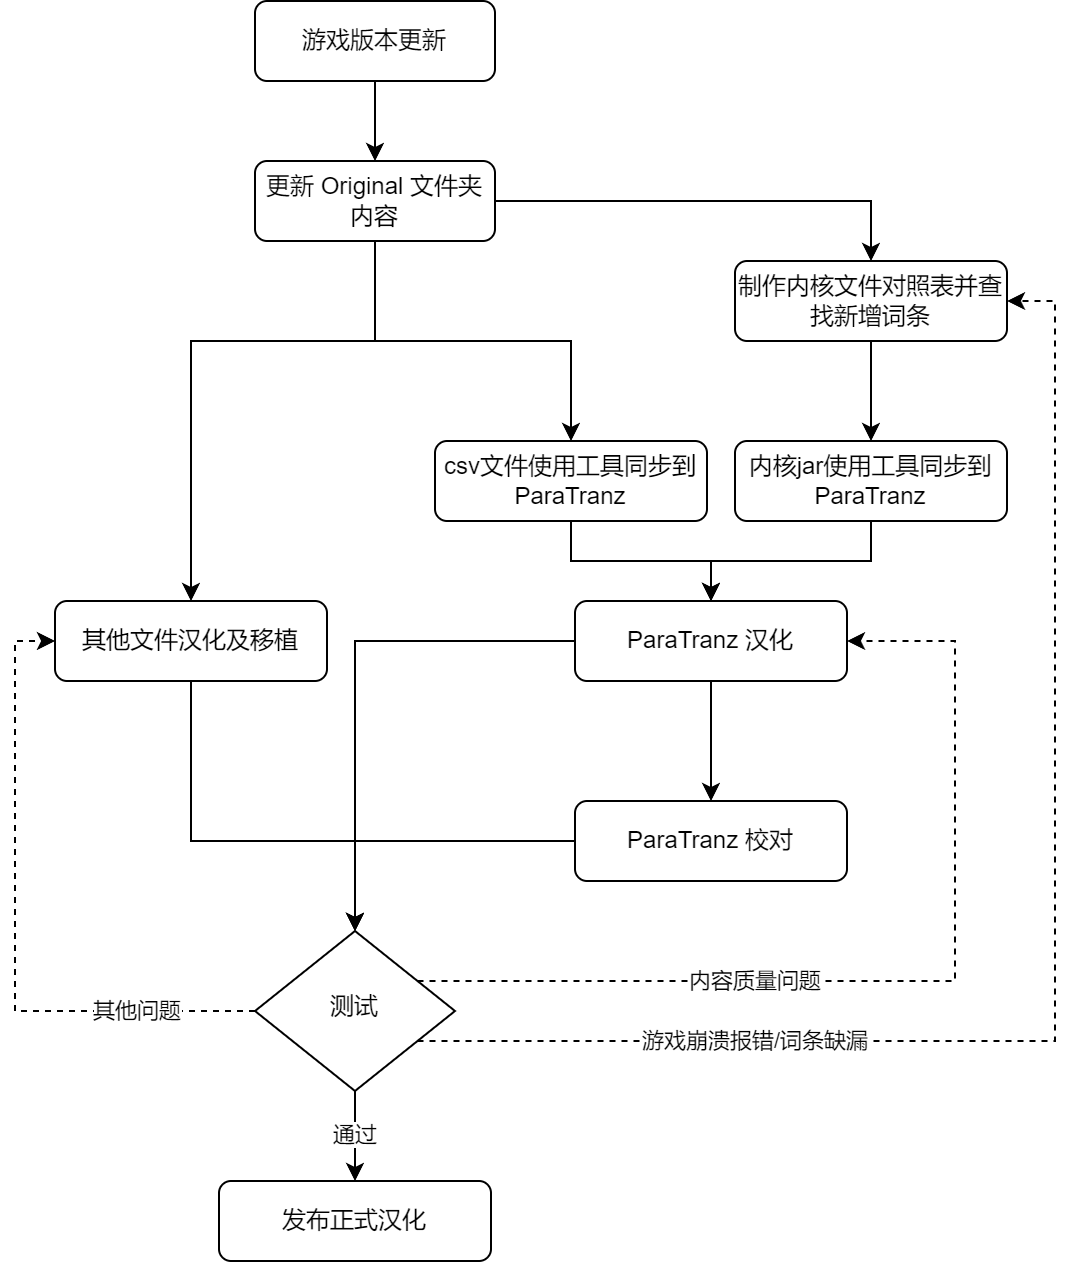

The diagram above was exported from draw.io. Its source (the exported page's mxGraphModel, read from the mxfile embedded in the PNG):
<mxGraphModel dx="744" dy="433" grid="1" gridSize="10" guides="1" tooltips="1" connect="1" arrows="1" fold="1" page="1" pageScale="1" pageWidth="827" pageHeight="1169" math="0" shadow="0">
  <root>
    <mxCell id="WIyWlLk6GJQsqaUBKTNV-0" />
    <mxCell id="WIyWlLk6GJQsqaUBKTNV-1" parent="WIyWlLk6GJQsqaUBKTNV-0" />
    <mxCell id="len52TpWG3xVsXUbDwFH-1" style="edgeStyle=orthogonalEdgeStyle;rounded=0;orthogonalLoop=1;jettySize=auto;html=1;" edge="1" parent="WIyWlLk6GJQsqaUBKTNV-1" source="WIyWlLk6GJQsqaUBKTNV-3" target="len52TpWG3xVsXUbDwFH-0">
      <mxGeometry relative="1" as="geometry" />
    </mxCell>
    <mxCell id="WIyWlLk6GJQsqaUBKTNV-3" value="游戏版本更新" style="rounded=1;whiteSpace=wrap;html=1;fontSize=12;glass=0;strokeWidth=1;shadow=0;" parent="WIyWlLk6GJQsqaUBKTNV-1" vertex="1">
      <mxGeometry x="150" y="80" width="120" height="40" as="geometry" />
    </mxCell>
    <mxCell id="len52TpWG3xVsXUbDwFH-16" style="edgeStyle=orthogonalEdgeStyle;rounded=0;orthogonalLoop=1;jettySize=auto;html=1;entryX=0;entryY=0.5;entryDx=0;entryDy=0;dashed=1;" edge="1" parent="WIyWlLk6GJQsqaUBKTNV-1" source="WIyWlLk6GJQsqaUBKTNV-6" target="len52TpWG3xVsXUbDwFH-11">
      <mxGeometry relative="1" as="geometry">
        <Array as="points">
          <mxPoint x="30" y="585" />
          <mxPoint x="30" y="400" />
        </Array>
      </mxGeometry>
    </mxCell>
    <mxCell id="len52TpWG3xVsXUbDwFH-24" value="其他问题" style="edgeLabel;html=1;align=center;verticalAlign=middle;resizable=0;points=[];" vertex="1" connectable="0" parent="len52TpWG3xVsXUbDwFH-16">
      <mxGeometry x="-0.635" relative="1" as="geometry">
        <mxPoint as="offset" />
      </mxGeometry>
    </mxCell>
    <mxCell id="len52TpWG3xVsXUbDwFH-22" value="游戏崩溃报错/词条缺漏" style="edgeStyle=orthogonalEdgeStyle;rounded=0;orthogonalLoop=1;jettySize=auto;html=1;dashed=1;" edge="1" parent="WIyWlLk6GJQsqaUBKTNV-1" source="WIyWlLk6GJQsqaUBKTNV-6" target="len52TpWG3xVsXUbDwFH-3">
      <mxGeometry x="-0.5265" relative="1" as="geometry">
        <Array as="points">
          <mxPoint x="550" y="600" />
          <mxPoint x="550" y="230" />
        </Array>
        <mxPoint as="offset" />
      </mxGeometry>
    </mxCell>
    <mxCell id="len52TpWG3xVsXUbDwFH-23" value="内容质量问题" style="edgeStyle=orthogonalEdgeStyle;rounded=0;orthogonalLoop=1;jettySize=auto;html=1;dashed=1;" edge="1" parent="WIyWlLk6GJQsqaUBKTNV-1" source="WIyWlLk6GJQsqaUBKTNV-6" target="len52TpWG3xVsXUbDwFH-7">
      <mxGeometry x="-0.3151" relative="1" as="geometry">
        <Array as="points">
          <mxPoint x="500" y="570" />
          <mxPoint x="500" y="400" />
        </Array>
        <mxPoint as="offset" />
      </mxGeometry>
    </mxCell>
    <mxCell id="len52TpWG3xVsXUbDwFH-26" value="通过" style="edgeStyle=orthogonalEdgeStyle;rounded=0;orthogonalLoop=1;jettySize=auto;html=1;" edge="1" parent="WIyWlLk6GJQsqaUBKTNV-1" source="WIyWlLk6GJQsqaUBKTNV-6" target="len52TpWG3xVsXUbDwFH-25">
      <mxGeometry relative="1" as="geometry" />
    </mxCell>
    <mxCell id="WIyWlLk6GJQsqaUBKTNV-6" value="测试" style="rhombus;whiteSpace=wrap;html=1;shadow=0;fontFamily=Helvetica;fontSize=12;align=center;strokeWidth=1;spacing=6;spacingTop=-4;" parent="WIyWlLk6GJQsqaUBKTNV-1" vertex="1">
      <mxGeometry x="150" y="545" width="100" height="80" as="geometry" />
    </mxCell>
    <mxCell id="len52TpWG3xVsXUbDwFH-4" style="edgeStyle=orthogonalEdgeStyle;rounded=0;orthogonalLoop=1;jettySize=auto;html=1;" edge="1" parent="WIyWlLk6GJQsqaUBKTNV-1" source="len52TpWG3xVsXUbDwFH-0" target="len52TpWG3xVsXUbDwFH-3">
      <mxGeometry relative="1" as="geometry" />
    </mxCell>
    <mxCell id="len52TpWG3xVsXUbDwFH-6" style="edgeStyle=orthogonalEdgeStyle;rounded=0;orthogonalLoop=1;jettySize=auto;html=1;" edge="1" parent="WIyWlLk6GJQsqaUBKTNV-1" source="len52TpWG3xVsXUbDwFH-0" target="len52TpWG3xVsXUbDwFH-2">
      <mxGeometry relative="1" as="geometry" />
    </mxCell>
    <mxCell id="len52TpWG3xVsXUbDwFH-12" style="edgeStyle=orthogonalEdgeStyle;rounded=0;orthogonalLoop=1;jettySize=auto;html=1;" edge="1" parent="WIyWlLk6GJQsqaUBKTNV-1" source="len52TpWG3xVsXUbDwFH-0" target="len52TpWG3xVsXUbDwFH-11">
      <mxGeometry relative="1" as="geometry">
        <Array as="points">
          <mxPoint x="210" y="250" />
          <mxPoint x="118" y="250" />
        </Array>
      </mxGeometry>
    </mxCell>
    <mxCell id="len52TpWG3xVsXUbDwFH-0" value="更新 Original 文件夹内容" style="rounded=1;whiteSpace=wrap;html=1;fontSize=12;glass=0;strokeWidth=1;shadow=0;" vertex="1" parent="WIyWlLk6GJQsqaUBKTNV-1">
      <mxGeometry x="150" y="160" width="120" height="40" as="geometry" />
    </mxCell>
    <mxCell id="len52TpWG3xVsXUbDwFH-9" style="edgeStyle=orthogonalEdgeStyle;rounded=0;orthogonalLoop=1;jettySize=auto;html=1;" edge="1" parent="WIyWlLk6GJQsqaUBKTNV-1" source="len52TpWG3xVsXUbDwFH-2" target="len52TpWG3xVsXUbDwFH-7">
      <mxGeometry relative="1" as="geometry" />
    </mxCell>
    <mxCell id="len52TpWG3xVsXUbDwFH-2" value="csv文件使用工具同步到 ParaTranz" style="rounded=1;whiteSpace=wrap;html=1;fontSize=12;glass=0;strokeWidth=1;shadow=0;" vertex="1" parent="WIyWlLk6GJQsqaUBKTNV-1">
      <mxGeometry x="240" y="300" width="136" height="40" as="geometry" />
    </mxCell>
    <mxCell id="len52TpWG3xVsXUbDwFH-20" style="edgeStyle=orthogonalEdgeStyle;rounded=0;orthogonalLoop=1;jettySize=auto;html=1;" edge="1" parent="WIyWlLk6GJQsqaUBKTNV-1" source="len52TpWG3xVsXUbDwFH-3" target="len52TpWG3xVsXUbDwFH-19">
      <mxGeometry relative="1" as="geometry" />
    </mxCell>
    <mxCell id="len52TpWG3xVsXUbDwFH-3" value="制作内核文件对照表并查找新增词条" style="rounded=1;whiteSpace=wrap;html=1;fontSize=12;glass=0;strokeWidth=1;shadow=0;" vertex="1" parent="WIyWlLk6GJQsqaUBKTNV-1">
      <mxGeometry x="390" y="210" width="136" height="40" as="geometry" />
    </mxCell>
    <mxCell id="len52TpWG3xVsXUbDwFH-10" style="edgeStyle=orthogonalEdgeStyle;rounded=0;orthogonalLoop=1;jettySize=auto;html=1;" edge="1" parent="WIyWlLk6GJQsqaUBKTNV-1" source="len52TpWG3xVsXUbDwFH-7" target="len52TpWG3xVsXUbDwFH-8">
      <mxGeometry relative="1" as="geometry" />
    </mxCell>
    <mxCell id="len52TpWG3xVsXUbDwFH-15" style="edgeStyle=orthogonalEdgeStyle;rounded=0;orthogonalLoop=1;jettySize=auto;html=1;" edge="1" parent="WIyWlLk6GJQsqaUBKTNV-1" source="len52TpWG3xVsXUbDwFH-7" target="WIyWlLk6GJQsqaUBKTNV-6">
      <mxGeometry relative="1" as="geometry" />
    </mxCell>
    <mxCell id="len52TpWG3xVsXUbDwFH-7" value="ParaTranz 汉化" style="rounded=1;whiteSpace=wrap;html=1;fontSize=12;glass=0;strokeWidth=1;shadow=0;" vertex="1" parent="WIyWlLk6GJQsqaUBKTNV-1">
      <mxGeometry x="310" y="380" width="136" height="40" as="geometry" />
    </mxCell>
    <mxCell id="len52TpWG3xVsXUbDwFH-13" style="edgeStyle=orthogonalEdgeStyle;rounded=0;orthogonalLoop=1;jettySize=auto;html=1;" edge="1" parent="WIyWlLk6GJQsqaUBKTNV-1" source="len52TpWG3xVsXUbDwFH-8" target="WIyWlLk6GJQsqaUBKTNV-6">
      <mxGeometry relative="1" as="geometry" />
    </mxCell>
    <mxCell id="len52TpWG3xVsXUbDwFH-8" value="ParaTranz 校对" style="rounded=1;whiteSpace=wrap;html=1;fontSize=12;glass=0;strokeWidth=1;shadow=0;" vertex="1" parent="WIyWlLk6GJQsqaUBKTNV-1">
      <mxGeometry x="310" y="480" width="136" height="40" as="geometry" />
    </mxCell>
    <mxCell id="len52TpWG3xVsXUbDwFH-14" style="edgeStyle=orthogonalEdgeStyle;rounded=0;orthogonalLoop=1;jettySize=auto;html=1;" edge="1" parent="WIyWlLk6GJQsqaUBKTNV-1" source="len52TpWG3xVsXUbDwFH-11" target="WIyWlLk6GJQsqaUBKTNV-6">
      <mxGeometry relative="1" as="geometry">
        <Array as="points">
          <mxPoint x="118" y="500" />
          <mxPoint x="200" y="500" />
        </Array>
      </mxGeometry>
    </mxCell>
    <mxCell id="len52TpWG3xVsXUbDwFH-11" value="其他文件汉化及移植" style="rounded=1;whiteSpace=wrap;html=1;fontSize=12;glass=0;strokeWidth=1;shadow=0;" vertex="1" parent="WIyWlLk6GJQsqaUBKTNV-1">
      <mxGeometry x="50" y="380" width="136" height="40" as="geometry" />
    </mxCell>
    <mxCell id="len52TpWG3xVsXUbDwFH-21" style="edgeStyle=orthogonalEdgeStyle;rounded=0;orthogonalLoop=1;jettySize=auto;html=1;" edge="1" parent="WIyWlLk6GJQsqaUBKTNV-1" source="len52TpWG3xVsXUbDwFH-19" target="len52TpWG3xVsXUbDwFH-7">
      <mxGeometry relative="1" as="geometry" />
    </mxCell>
    <mxCell id="len52TpWG3xVsXUbDwFH-19" value="内核jar使用工具同步到 ParaTranz" style="rounded=1;whiteSpace=wrap;html=1;fontSize=12;glass=0;strokeWidth=1;shadow=0;" vertex="1" parent="WIyWlLk6GJQsqaUBKTNV-1">
      <mxGeometry x="390" y="300" width="136" height="40" as="geometry" />
    </mxCell>
    <mxCell id="len52TpWG3xVsXUbDwFH-25" value="发布正式汉化" style="rounded=1;whiteSpace=wrap;html=1;fontSize=12;glass=0;strokeWidth=1;shadow=0;" vertex="1" parent="WIyWlLk6GJQsqaUBKTNV-1">
      <mxGeometry x="132" y="670" width="136" height="40" as="geometry" />
    </mxCell>
  </root>
</mxGraphModel>